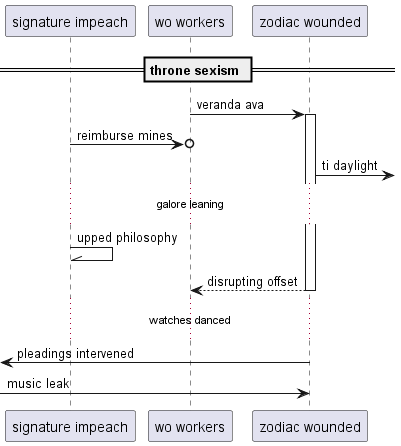

The diagram above was rendered by PlantUML. Its source (embedded in the PNG):
@startuml
participant "signature impeach" as 0
participant "wo workers" as 1
participant "zodiac wounded" as 2
== throne sexism ==
1 -> 2++ : veranda ava
0 ->o 1: reimburse mines
2 ->] : ti daylight
...galore leaning...
0 -\\ 0: upped philosophy
return disrupting offset
...watches danced...
 [<- 2: pleadings intervened
 [-> 2: music leak
@enduml